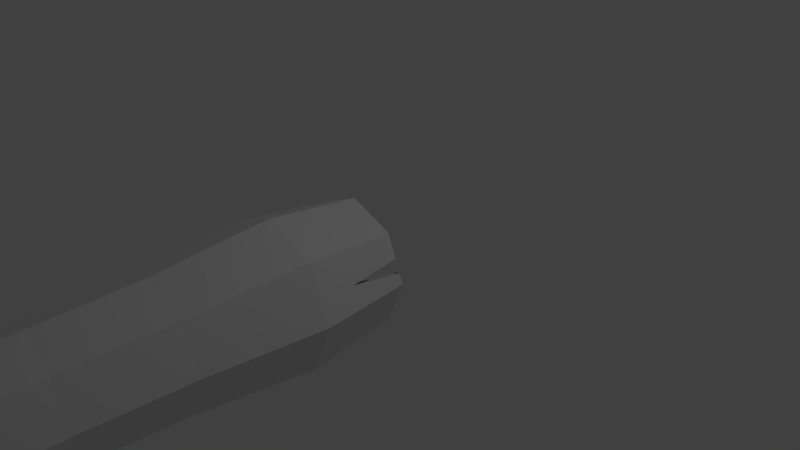 # Source: balvan.blend  (saved by Blender 2.79.0; exported with 4.5.12 LTS)
import bpy
from mathutils import Matrix  # noqa: F401  (used for matrix-valued properties, if any)

bpy.ops.wm.read_factory_settings(use_empty=True)
scene = bpy.context.scene
scene.name = 'Scene'

# ---- collections
col_collection_1 = bpy.data.collections.new('Collection 1'); scene.collection.children.link(col_collection_1)

# ---- world
world_world = bpy.data.worlds.new('World'); scene.world = world_world
world_world.color = (0.05088, 0.05088, 0.05088)
world_world.use_sun_shadow = False
world_world.sun_shadow_jitter_overblur = 0.0
world_world.cycles.sampling_method = 'MANUAL'

# ---- cameras
cam_camera = bpy.data.cameras.new('Camera')
cam_camera.clip_end = 100.0
cam_camera.lens = 35.0
cam_camera.sensor_width = 32.0
cam_camera.sensor_height = 18.0
cam_camera.ortho_scale = 7.314
cam_camera.dof.focus_distance = 0.0
cam_camera.dof.aperture_fstop = 128.0

# ---- lights
light_lamp = bpy.data.lights.new('Lamp', 'POINT')
light_lamp.transmission_factor = 0.0
light_lamp.cutoff_distance = 30.0
light_lamp.energy = 100.0
light_lamp.shadow_buffer_clip_start = 1.001
light_lamp.shadow_soft_size = 0.1
light_lamp.shadow_maximum_resolution = 0.006
light_lamp.use_absolute_resolution = True

# ---- meshes
me_circle = bpy.data.meshes.new('Circle')
me_circle.from_pydata([(2.615e-09, 0.8596, 0.22), (-0.6078, 0.6078, 0.22), (-0.8596, -2.639e-08, 0.22), (-0.6078, -0.6078, 0.22), (7.777e-08, -0.8596, 0.22), (0.6078, -0.6078, 0.22), (0.8596, 2.144e-08, 0.22), (0.6078, 0.6078, 0.22), (2.615e-09, 0.8596, 0.22), (-0.6078, 0.6078, 0.22), (-0.8596, -2.639e-08, 0.22), (-0.6078, -0.6078, 0.22), (7.777e-08, -0.8596, 0.22), (0.6078, -0.6078, 0.22), (0.8596, 2.144e-08, 0.22), (0.6078, 0.6078, 0.22), (2.972e-09, 0.7458, 0.22), (-0.5274, 0.5274, 0.22), (-0.7458, -2.081e-08, 0.22), (-0.5274, -0.5274, 0.22), (6.817e-08, -0.7458, 0.22), (0.5274, -0.5274, 0.22), (0.7458, 2.068e-08, 0.22), (0.5274, 0.5274, 0.22), (-2.132e-15, 1.0, 1.478), (-0.7071, 0.7071, 1.478), (-1.0, -4.371e-08, 1.478), (-0.7071, -0.7071, 1.478), (8.742e-08, -1.0, 1.478), (0.7071, -0.7071, 1.478), (1.0, 1.192e-08, 1.478), (0.7071, 0.7071, 1.478), (4.158e-10, 0.8676, 1.478), (-0.6135, 0.6135, 1.478), (-0.8676, -3.722e-08, 1.478), (-0.6135, -0.6135, 1.478), (7.626e-08, -0.8676, 1.478), (0.6135, -0.6135, 1.478), (0.8676, 1.105e-08, 1.478), (0.6135, 0.6135, 1.478), (2.053e-09, 0.8401, 3.03), (-0.594, 0.594, 3.03), (-0.8401, -3.484e-08, 3.03), (-0.594, -0.594, 3.03), (7.55e-08, -0.8401, 3.03), (0.594, -0.594, 3.03), (0.8401, 1.19e-08, 3.03), (0.594, 0.594, 3.03), (2.402e-09, 0.7289, 3.03), (-0.5154, 0.5154, 3.03), (-0.7289, -2.939e-08, 3.03), (-0.5154, -0.5154, 3.03), (6.612e-08, -0.7289, 3.03), (0.5154, -0.5154, 3.03), (0.7289, 1.116e-08, 3.03), (0.5154, 0.5154, 3.03), (4.718e-09, 0.7826, 4.355), (-0.5534, 0.5534, 4.355), (-0.7826, -3.271e-08, 4.355), (-0.5534, -0.5534, 4.355), (7.313e-08, -0.7826, 4.355), (0.5534, -0.5534, 4.355), (0.7826, 1.083e-08, 4.355), (0.5534, 0.5534, 4.355), (5.043e-09, 0.679, 4.355), (-0.4801, 0.4801, 4.355), (-0.679, -2.763e-08, 4.355), (-0.4801, -0.4801, 4.355), (6.44e-08, -0.679, 4.355), (0.4801, -0.4801, 4.355), (0.679, 1.014e-08, 4.355), (0.4801, 0.4801, 4.355), (2.203e-09, 0.8219, 5.701), (-0.5812, 0.5812, 5.701), (-0.8219, -3.458e-08, 5.701), (-0.5812, -0.5812, 5.701), (7.406e-08, -0.8219, 5.701), (0.5812, -0.5812, 5.701), (0.8219, 1.115e-08, 5.701), (0.5812, 0.5812, 5.701), (2.545e-09, 0.7131, 5.701), (-0.5042, 0.5042, 5.701), (-0.7131, -2.924e-08, 5.701), (-0.5042, -0.5042, 5.701), (6.489e-08, -0.7131, 5.701), (0.5042, -0.5042, 5.701), (0.7131, 1.043e-08, 5.701), (0.5042, 0.5042, 5.701), (2.203e-09, 0.8219, 6.666), (-0.5812, 0.5812, 6.666), (-0.8219, -3.458e-08, 6.666), (-0.5812, -0.5812, 6.666), (7.406e-08, -0.8219, 6.666), (0.5812, -0.5812, 6.666), (0.8219, 1.115e-08, 6.666), (0.5812, 0.5812, 6.666), (2.545e-09, 0.7131, 6.666), (-0.5042, 0.5042, 6.666), (-0.7131, -2.924e-08, 6.666), (-0.5042, -0.5042, 6.666), (6.489e-08, -0.7131, 6.666), (0.5042, -0.5042, 6.666), (0.7131, 1.043e-08, 6.666), (0.5042, 0.5042, 6.666), (-2.048e-09, 0.9216, 7.298), (-0.6517, 0.6517, 7.298), (-0.9216, -3.854e-08, 7.298), (-0.6517, -0.6517, 7.298), (7.852e-08, -0.9216, 7.298), (0.6517, -0.6517, 7.298), (0.9216, 1.273e-08, 7.298), (0.6517, 0.6517, 7.298), (-1.665e-09, 0.7996, 7.298), (-0.5654, 0.5654, 7.298), (-0.7996, -3.257e-08, 7.298), (-0.5654, -0.5654, 7.298), (6.824e-08, -0.7996, 7.298), (0.5654, -0.5654, 7.298), (0.7996, 1.192e-08, 7.298), (0.5654, 0.5654, 7.298), (2.615e-09, 0.8596, 0.22), (-0.6078, 0.6078, 0.22), (-0.8596, -2.639e-08, 0.22), (-0.6078, -0.6078, 0.22), (7.777e-08, -0.8596, 0.22), (0.6078, -0.6078, 0.22), (0.8596, 2.144e-08, 0.22), (0.6078, 0.6078, 0.22), (2.972e-09, 0.7458, 0.22), (-0.5274, 0.5274, 0.22), (-0.7458, -2.081e-08, 0.22), (-0.5274, -0.5274, 0.22), (6.817e-08, -0.7458, 0.22), (0.5274, -0.5274, 0.22), (0.7458, 2.068e-08, 0.22), (0.5274, 0.5274, 0.22), (0.7347, 0.3017, 0.22), (0.8042, 0.1339, 0.22), (-0.6863, -0.4184, 0.22), (-0.7923, -0.1625, 0.22), (0.6336, 0.2709, 0.22), (0.7055, 0.09731, 0.22), (0.7347, 0.3017, 0.22), (0.8042, 0.1339, 0.22), (-0.5877, -0.3818, 0.22), (-0.6912, -0.1318, 0.22), (-0.6863, -0.4184, 0.22), (-0.7923, -0.1625, 0.22), (0.6336, 0.2709, 0.22), (0.7055, 0.09731, 0.22), (-0.6863, -0.4184, 0.22), (-0.7923, -0.1625, 0.22), (-0.5877, -0.3818, 0.22), (-0.6912, -0.1318, 0.22), (0.7347, 0.3017, 0.22), (0.8042, 0.1339, 0.22), (-0.7581, -0.2425, 1.385), (-0.8767, -0.281, 1.416), (0.7221, 0.2378, 0.9929), (0.8297, 0.2727, 0.9644)], [], [(5, 4, 12, 13), (3, 146, 147, 2, 10, 139, 138, 11), (1, 0, 8, 9), (0, 7, 15, 8), (6, 5, 13, 14), (4, 3, 11, 12), (2, 1, 9, 10), (7, 142, 143, 6, 14, 155, 154, 15), (16, 17, 33, 32), (10, 9, 25, 26), (23, 16, 32, 39), (9, 8, 24, 25), (22, 141, 158, 140, 23, 39, 38), (8, 15, 31, 24), (21, 22, 38, 37), (15, 154, 159, 155, 14, 30, 31), (24, 31, 47, 40), (38, 39, 55, 54), (31, 30, 46, 47), (37, 38, 54, 53), (30, 29, 45, 46), (36, 37, 53, 52), (29, 28, 44, 45), (35, 36, 52, 51), (11, 138, 157, 139, 10, 26, 27), (17, 18, 34, 33), (12, 11, 27, 28), (18, 145, 156, 144, 19, 35, 34), (13, 12, 28, 29), (19, 20, 36, 35), (14, 13, 29, 30), (20, 21, 37, 36), (46, 45, 61, 62), (52, 53, 69, 68), (45, 44, 60, 61), (51, 52, 68, 67), (44, 43, 59, 60), (50, 51, 67, 66), (43, 42, 58, 59), (49, 50, 66, 65), (25, 24, 40, 41), (39, 32, 48, 55), (32, 33, 49, 48), (26, 25, 41, 42), (33, 34, 50, 49), (27, 26, 42, 43), (34, 35, 51, 50), (28, 27, 43, 44), (59, 58, 74, 75), (65, 66, 82, 81), (58, 57, 73, 74), (64, 65, 81, 80), (71, 64, 80, 87), (57, 56, 72, 73), (56, 63, 79, 72), (70, 71, 87, 86), (53, 54, 70, 69), (47, 46, 62, 63), (54, 55, 71, 70), (40, 47, 63, 56), (41, 40, 56, 57), (55, 48, 64, 71), (48, 49, 65, 64), (42, 41, 57, 58), (73, 72, 88, 89), (72, 79, 95, 88), (86, 87, 103, 102), (79, 78, 94, 95), (85, 86, 102, 101), (78, 77, 93, 94), (84, 85, 101, 100), (77, 76, 92, 93), (66, 67, 83, 82), (60, 59, 75, 76), (67, 68, 84, 83), (61, 60, 76, 77), (68, 69, 85, 84), (62, 61, 77, 78), (69, 70, 86, 85), (63, 62, 78, 79), (94, 93, 109, 110), (100, 101, 117, 116), (93, 92, 108, 109), (99, 100, 116, 115), (92, 91, 107, 108), (98, 99, 115, 114), (91, 90, 106, 107), (97, 98, 114, 113), (87, 80, 96, 103), (80, 81, 97, 96), (74, 73, 89, 90), (81, 82, 98, 97), (75, 74, 90, 91), (82, 83, 99, 98), (76, 75, 91, 92), (83, 84, 100, 99), (104, 111, 119, 112), (110, 109, 117, 118), (108, 107, 115, 116), (106, 105, 113, 114), (111, 110, 118, 119), (109, 108, 116, 117), (107, 106, 114, 115), (105, 104, 112, 113), (101, 102, 118, 117), (95, 94, 110, 111), (102, 103, 119, 118), (88, 95, 111, 104), (89, 88, 104, 105), (103, 96, 112, 119), (96, 97, 113, 112), (90, 89, 105, 106), (16, 23, 135, 128), (9, 10, 122, 121), (17, 16, 128, 129), (10, 139, 138, 11, 123, 150, 151, 122), (18, 17, 129, 130), (11, 12, 124, 123), (19, 144, 145, 18, 130, 153, 152, 131), (12, 13, 125, 124), (20, 19, 131, 132), (13, 14, 126, 125), (21, 20, 132, 133), (14, 155, 154, 15, 127, 136, 137, 126), (22, 21, 133, 134), (15, 8, 120, 127), (23, 140, 141, 22, 134, 149, 148, 135), (8, 9, 121, 120), (120, 128, 135, 127), (127, 135, 148, 136), (126, 134, 133, 125), (125, 133, 132, 124), (124, 132, 131, 123), (123, 131, 152, 150), (122, 130, 129, 121), (121, 129, 128, 120), (144, 156, 145), (137, 149, 134, 126), (150, 152, 153, 151), (151, 153, 130, 122), (139, 157, 138)])
me_circle.use_remesh_preserve_volume = False
me_circle.use_remesh_preserve_attributes = False
me_circle.use_mirror_vertex_groups = False
me_circle.update()

# ---- objects
ob_circle = bpy.data.objects.new('Circle', me_circle)
ob_lamp = bpy.data.objects.new('Lamp', light_lamp)
ob_camera = bpy.data.objects.new('Camera', cam_camera)

# ---- transforms, parenting, visibility, modifiers, constraints
ob_circle.location = (0.0, 0.0, 0.0)
ob_circle.rotation_euler = (1.571, -0.0, 0.0)
ob_circle.lineart.crease_threshold = 0.0
ob_lamp.location = (4.076, 1.005, 5.904)
ob_lamp.rotation_euler = (0.6503, 0.05522, 1.866)
ob_lamp.lock_rotations_4d = False
ob_lamp.empty_display_type = 'ARROWS'
ob_lamp.color = (0.0, 0.0, 0.0, 0.0)
ob_lamp.lineart.crease_threshold = 0.0
ob_camera.location = (7.481, -6.508, 5.344)
ob_camera.rotation_euler = (1.109, 0.0, 0.8149)
ob_camera.lock_rotations_4d = False
ob_camera.empty_display_type = 'ARROWS'
ob_camera.color = (0.0, 0.0, 0.0, 0.0)
ob_camera.display_type = 'WIRE'
ob_camera.lineart.crease_threshold = 0.0

# ---- collection membership
col_collection_1.objects.link(ob_circle)
col_collection_1.objects.link(ob_lamp)
col_collection_1.objects.link(ob_camera)

# ---- scene / render settings (as saved in the file)
scene.camera = ob_camera
scene.frame_start = 1; scene.frame_end = 250; scene.frame_set(0)
scene.render.engine = 'BLENDER_EEVEE_NEXT'
scene.render.resolution_percentage = 50
scene.render.dither_intensity = 0.0
scene.cycles.use_denoising = False
scene.cycles.samples = 128
scene.cycles.sampling_pattern = 'TABULATED_SOBOL'
scene.cycles.use_adaptive_sampling = False
scene.cycles.use_light_tree = False
scene.cycles.blur_glossy = 0.0
scene.cycles.sample_clamp_indirect = 0.0
scene.view_settings.view_transform = 'Standard'
bpy.context.view_layer.update()
